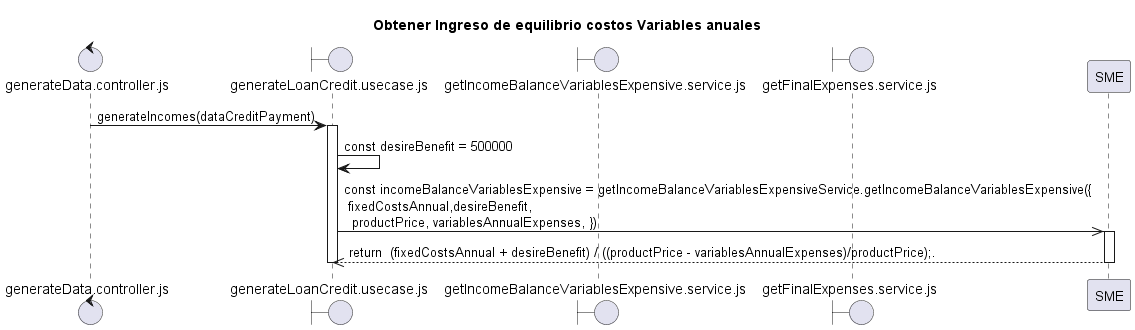

The diagram above was rendered by PlantUML. Its source (embedded in the PNG):
@startuml Obtener Ingreso de Equilibrio costos Variables anuales.plantuml
title "Obtener Ingreso de equilibrio costos Variables anuales"

control "generateData.controller.js" as C
boundary "generateLoanCredit.usecase.js" as UC
boundary "getIncomeBalanceVariablesExpensive.service.js" as SCDB
boundary "getFinalExpenses.service.js" as SCP

C -> UC: generateIncomes(dataCreditPayment)
activate UC
   UC -> UC: const desireBenefit = 500000
    UC ->> SME: const incomeBalanceVariablesExpensive = getIncomeBalanceVariablesExpensiveService.getIncomeBalanceVariablesExpensive({\n fixedCostsAnnual,desireBenefit,\n  productPrice, variablesAnnualExpenses, })
    activate SME
    SME -->> UC: return  (fixedCostsAnnual + desireBenefit) / ((productPrice - variablesAnnualExpenses)/productPrice);.
    deactivate SME
deactivate UC


@enduml